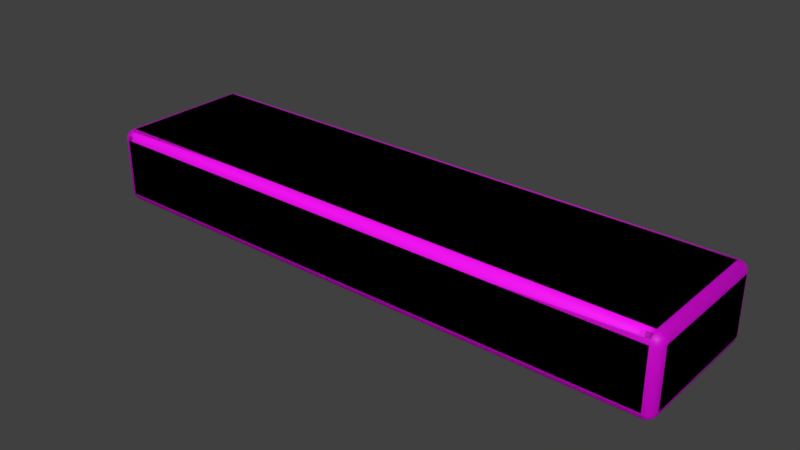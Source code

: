 # Source: logic_strip.blend  (saved by Blender 4.4.32; exported with 4.5.12 LTS)
import bpy
from mathutils import Matrix  # noqa: F401  (used for matrix-valued properties, if any)

bpy.ops.wm.read_factory_settings(use_empty=True)
scene = bpy.context.scene
scene.name = 'logic_strip_and.qc'

# ---- collections
col_logic_strip_ref = bpy.data.collections.new('logic_strip_ref'); scene.collection.children.link(col_logic_strip_ref)
col_logic_strip_single_ref = bpy.data.collections.new('logic_strip_single_ref'); scene.collection.children.link(col_logic_strip_single_ref)

# ---- images (referenced by path relative to the original .blend; pixels are not part of the script)
import os
ASSET_DIR = os.environ.get("B2B_ASSET_DIR", "")  # directory of the original .blend (textures are referenced by path, not embedded)
HERE = os.path.dirname(os.path.abspath(__file__))  # packed textures are extracted next to this script under _unpacked/

def load_image(name, relpath, width, height, colorspace="sRGB"):
    """Load a texture the original file referenced (path relative to the .blend, or extracted next to this script)."""
    p = next((c for c in (os.path.join(HERE, relpath), os.path.join(ASSET_DIR, relpath)) if relpath and os.path.exists(c)), "")
    if p:
        img = bpy.data.images.load(p, check_existing=True)
        img.name = name
    else:  # same state as the original file: an image datablock whose file is absent (Cycles renders it pink)
        img = bpy.data.images.new(name, width, height)
        img.source = "FILE"
        img.filepath = "//" + (relpath or name)
    img.colorspace_settings.name = colorspace
    return img
img_gates_inp_a_sheet_tga = load_image('gates_inp_a_sheet.tga', 'gates_inp_a_sheet.tga', 1024, 1024, 'sRGB')
img_logic_and_png_001 = load_image('logic_and.png.001', 'logic_and.png', 1024, 1024, 'sRGB')

# ---- materials (node trees are filled in below, after node groups)
mat_logic_sheet = bpy.data.materials.new('logic_sheet')
mat_logic_sheet.alpha_threshold = 0.0
mat_logic_sheet.use_transparent_shadow = False
mat_logic_sheet.diffuse_color = (0.7255, 0.8647, 0.4781, 1.0)
mat_logic_sheet.roughness = 0.5
mat_logic_strip_tex = bpy.data.materials.new('logic_strip_tex')
mat_logic_strip_tex.alpha_threshold = 0.0
mat_logic_strip_tex.use_transparent_shadow = False
mat_logic_strip_tex.diffuse_color = (0.7255, 0.8647, 0.4781, 1.0)
mat_logic_strip_tex.roughness = 0.5

# ---- material node trees
mat_logic_sheet.use_nodes = True; mat_logic_sheet.node_tree.nodes.clear()
_N = mat_logic_sheet.node_tree.nodes; _L = mat_logic_sheet.node_tree.links
n0 = _N.new('ShaderNodeBsdfPrincipled'); n0.name = 'Principled BSDF'; n0.location = (10, 300)
n0.distribution = 'GGX'
n0.subsurface_method = 'RANDOM_WALK_SKIN'
n0.inputs[3].default_value = 1.45
n0.inputs[27].default_value = (0.0, 0.0, 0.0, 1.0)
n0.inputs[28].default_value = 1.0
n1 = _N.new('ShaderNodeOutputMaterial'); n1.name = 'Material Output'; n1.location = (300, 300)
n2 = _N.new('ShaderNodeTexImage'); n2.name = 'Image Texture'; n2.location = (-280, 269)
n2.image = img_gates_inp_a_sheet_tga
_L.new(n0.outputs[0], n1.inputs[0])
_L.new(n2.outputs[0], n0.inputs[0])
n1.is_active_output = True
mat_logic_strip_tex.use_nodes = True; mat_logic_strip_tex.node_tree.nodes.clear()
_N = mat_logic_strip_tex.node_tree.nodes; _L = mat_logic_strip_tex.node_tree.links
n0 = _N.new('ShaderNodeBsdfPrincipled'); n0.name = 'Principled BSDF'; n0.location = (10, 300)
n0.distribution = 'GGX'
n0.subsurface_method = 'RANDOM_WALK_SKIN'
n0.inputs[3].default_value = 1.45
n0.inputs[27].default_value = (0.0, 0.0, 0.0, 1.0)
n0.inputs[28].default_value = 1.0
n1 = _N.new('ShaderNodeOutputMaterial'); n1.name = 'Material Output'; n1.location = (300, 300)
n2 = _N.new('ShaderNodeTexImage'); n2.name = 'Image Texture'; n2.location = (-280, 269)
n2.image = img_logic_and_png_001
_L.new(n0.outputs[0], n1.inputs[0])
_L.new(n2.outputs[0], n0.inputs[0])
n1.is_active_output = True

# ---- world
world_world = bpy.data.worlds.new('World'); scene.world = world_world
world_world.color = (0.05088, 0.05088, 0.05088)
world_world.use_sun_shadow = False
world_world.sun_shadow_jitter_overblur = 0.0
world_world.cycles.sampling_method = 'MANUAL'

# ---- meshes
me_logic_strip_and = bpy.data.meshes.new('logic_strip_and')
me_logic_strip_and.from_pydata([(-64.0, 16.0, -64.0), (64.0, 16.0, -47.5), (64.0, 16.0, -64.0), (-64.0, 16.0, -47.5), (64.0, -16.0, -64.0), (-64.0, -16.0, -64.0), (-64.0, -16.0, -47.5), (64.0, -16.0, -47.5)], [], [(0, 3, 1, 2), (0, 2, 4, 5), (0, 5, 6, 3), (2, 1, 7, 4), (5, 4, 7, 6), (6, 7, 1, 3)])
me_logic_strip_and.polygons.foreach_set('use_smooth', [True] * 6)
_uv = me_logic_strip_and.uv_layers.new(name='UVMap')
_uv.uv.foreach_set('vector', [1.0, 0.1484, 1.0, 0.2266, 0.0, 0.2266, 0.0, 0.1484, 0.0, 0.25, 1.0, 0.25, 1.0, 0.3739, 0.0, 0.374, 0.0, 0.0, 0.5, 0.0, 0.5, 0.125, 0.0, 0.125, 1.0, 0.0, 1.0, 0.125, 0.5, 0.125, 0.5, 0.0, 0.0, 0.1484, 1.0, 0.1484, 1.0, 0.2266, 0.0, 0.2266, 0.0, 0.25, 1.0, 0.25, 1.0, 0.3739, 0.0, 0.374])
me_logic_strip_and.materials.append(mat_logic_sheet)
me_logic_strip_and.use_remesh_preserve_volume = False
me_logic_strip_and.use_remesh_preserve_attributes = False
me_logic_strip_and.use_mirror_vertex_groups = False
me_logic_strip_and.update()
me_logic_strip_and.normals_split_custom_set([tuple(v) for v in zip(*[iter([-0.7046, 0.7046, -0.08421, -0.3929, 0.393, 0.8314, 0.393, 0.3929, 0.8314, 0.7046, 0.7046, -0.08421, -0.7046, 0.7046, -0.08421, 0.7046, 0.7046, -0.08421, 0.7046, -0.7046, -0.08421, -0.7046, -0.7046, -0.08421, -0.7046, 0.7046, -0.08421, -0.7046, -0.7046, -0.08421, -0.393, -0.3929, 0.8314, -0.3929, 0.393, 0.8314, 0.7046, 0.7046, -0.08421, 0.393, 0.3929, 0.8314, 0.3929, -0.393, 0.8314, 0.7046, -0.7046, -0.08421, -0.7046, -0.7046, -0.08421, 0.7046, -0.7046, -0.08421, 0.3929, -0.393, 0.8314, -0.393, -0.3929, 0.8314, -0.393, -0.3929, 0.8314, 0.3929, -0.393, 0.8314, 0.393, 0.3929, 0.8314, -0.3929, 0.393, 0.8314])] * 3)])
me_logic_strip_and_001 = bpy.data.meshes.new('logic_strip_and.001')
me_logic_strip_and_001.from_pydata([(-64.0, 16.0, -64.0), (64.0, 16.0, -47.5), (64.0, 16.0, -64.0), (-64.0, 16.0, -47.5), (64.0, -16.0, -64.0), (-64.0, -16.0, -64.0), (-64.0, -16.0, -47.5), (64.0, -16.0, -47.5), (-32.0, 16.0, -47.5), (-32.0, -16.0, -47.5), (32.0, 16.0, -47.5), (32.0, -16.0, -47.5)], [], [(10, 11, 7, 1), (0, 3, 8, 10, 1, 2), (0, 2, 4, 5), (0, 5, 6, 3), (2, 1, 7, 4), (5, 4, 7, 11, 9, 6), (3, 6, 9, 8), (8, 9, 11, 10)])
me_logic_strip_and_001.polygons.foreach_set('use_smooth', [True] * 8)
_k = set([(0, 2), (0, 3), (0, 5), (1, 2), (1, 7), (1, 10), (2, 4), (3, 6), (3, 8), (4, 5), (4, 7), (5, 6), (6, 9), (7, 11), (8, 10), (9, 11)])
me_logic_strip_and_001.attributes.new('sharp_edge', 'BOOLEAN', 'EDGE').data.foreach_set('value', [ (min(e.vertices), max(e.vertices)) in _k for e in me_logic_strip_and_001.edges])
_uv = me_logic_strip_and_001.uv_layers.new(name='UVMap')
_uv.uv.foreach_set('vector', [0.9634, 0.7776, 0.9634, 0.3309, 1.044, 0.3309, 1.044, 0.7776, 1.0, 0.07136, 1.0, 0.3134, 0.75, 0.3134, 0.25, 0.3134, 0.0, 0.3134, 0.0, 0.07136, 0.0, 0.04341, 1.0, 0.04341, 1.0, 0.3272, 0.0, 0.3272, 0.7668, 0.00395, 1.183, 0.00395, 1.183, 0.4202, 0.7668, 0.4202, 1.179, -0.02856, 1.179, 0.3691, 0.781, 0.3691, 0.781, -0.02856, 0.0, 0.07136, 1.0, 0.07136, 1.0, 0.3134, 0.75, 0.3134, 0.25, 0.3134, 0.0, 0.3134, -0.0378, 0.7776, -0.0378, 0.3309, 0.04144, 0.3309, 0.04144, 0.7776, 0.008237, 0.8068, 0.008237, 0.3017, 0.9918, 0.3017, 0.9918, 0.8068])
me_logic_strip_and_001.materials.append(mat_logic_strip_tex)
me_logic_strip_and_001.use_remesh_preserve_volume = False
me_logic_strip_and_001.use_remesh_preserve_attributes = False
me_logic_strip_and_001.use_mirror_vertex_groups = False
me_logic_strip_and_001.update()
me_logic_strip_and_001.normals_split_custom_set([tuple(v) for v in zip(*[iter([5.96e-08, -2.384e-07, 1.0, 5.96e-08, -2.384e-07, 1.0, 1.192e-07, -2.384e-07, 1.0, 1.192e-07, -2.384e-07, 1.0, -2.667e-08, 0.8948, 0.4465, 2.141e-05, 0.8948, 0.4465, 0.2233, 0.8948, 0.3867, 0.2233, 0.8948, 0.3867, -2.136e-05, 0.8948, 0.4465, -7.147e-09, 0.8948, 0.4465, -7.105e-15, 0.0, -1.0, -7.105e-15, 0.0, -1.0, -7.105e-15, 0.0, -1.0, -7.105e-15, 0.0, -1.0, -0.8948, 1.952e-08, 0.4465, -0.8948, -2.065e-07, 0.4465, -0.8948, 2.127e-05, 0.4465, -0.8948, -2.154e-05, 0.4465, 0.8948, 0.0, 0.4465, 0.8948, -2.149e-05, 0.4465, 0.8948, 2.133e-05, 0.4465, 0.8948, -1.952e-08, 0.4465, -1.952e-08, -0.8948, 0.4465, 0.0, -0.8948, 0.4465, -2.143e-05, -0.8948, 0.4465, -0.2233, -0.8948, 0.3867, -0.2233, -0.8948, 0.3867, 2.133e-05, -0.8948, 0.4465, -1.192e-07, -2.384e-07, 1.0, -1.192e-07, -2.384e-07, 1.0, -5.96e-08, -2.384e-07, 1.0, -5.96e-08, -2.384e-07, 1.0, -5.96e-08, -2.384e-07, 1.0, -5.96e-08, -2.384e-07, 1.0, 5.96e-08, -2.384e-07, 1.0, 5.96e-08, -2.384e-07, 1.0])] * 3)])
arm_logic_strip_and_qc_skeleton = bpy.data.armatures.new('logic_strip_and.qc_skeleton')  # bones are not reproduced

# ---- objects
ob_logic_strip_and_qc_skeleton = bpy.data.objects.new('logic_strip_and.qc_skeleton', arm_logic_strip_and_qc_skeleton)
ob_logic_strip_ref = bpy.data.objects.new('logic_strip_ref', me_logic_strip_and)
ob_logic_strip_old = bpy.data.objects.new('logic_strip_old', me_logic_strip_and_001)

# ---- transforms, parenting, visibility, modifiers, constraints
ob_logic_strip_and_qc_skeleton.location = (0.0, 0.0, 0.0)
ob_logic_strip_and_qc_skeleton.show_in_front = True
ob_logic_strip_and_qc_skeleton.lineart.crease_threshold = 0.0
ob_logic_strip_ref.parent = ob_logic_strip_and_qc_skeleton
ob_logic_strip_ref.location = (0.0, 0.0, 0.0)
ob_logic_strip_ref.lineart.crease_threshold = 0.0
_vg = ob_logic_strip_ref.vertex_groups.new(name='static_prop')
_vg.add([0, 1, 2, 3, 4, 5, 6, 7], 1.0, 'REPLACE')
_m = ob_logic_strip_ref.modifiers.new('Armature', 'ARMATURE')
_m.object = ob_logic_strip_and_qc_skeleton
_m = ob_logic_strip_ref.modifiers.new('Bevel', 'BEVEL')
_m.width = 2.0
_m.width_pct = 2.0
_m.segments = 3
ob_logic_strip_old.parent = ob_logic_strip_and_qc_skeleton
ob_logic_strip_old.location = (0.0, 0.0, 0.0)
ob_logic_strip_old.lineart.crease_threshold = 0.0
_vg = ob_logic_strip_old.vertex_groups.new(name='static_prop')
_vg.add([0, 1, 2, 3, 4, 5, 6, 7, 8, 9, 10, 11], 1.0, 'REPLACE')
_m = ob_logic_strip_old.modifiers.new('Armature', 'ARMATURE')
_m.object = ob_logic_strip_and_qc_skeleton
_m = ob_logic_strip_old.modifiers.new('Bevel', 'BEVEL')
_m.width = 2.0
_m.width_pct = 2.0
_m.segments = 3

# ---- collection membership
scene.collection.objects.link(ob_logic_strip_and_qc_skeleton)
col_logic_strip_ref.objects.link(ob_logic_strip_ref)
col_logic_strip_single_ref.objects.link(ob_logic_strip_old)

# ---- scene / render settings (as saved in the file)
scene.frame_start = 0; scene.frame_end = 0; scene.frame_set(0)
scene.render.engine = 'BLENDER_EEVEE_NEXT'
scene.render.resolution_percentage = 50
scene.render.dither_intensity = 0.0
scene.cycles.use_denoising = False
scene.cycles.samples = 128
scene.cycles.sampling_pattern = 'TABULATED_SOBOL'
scene.cycles.use_adaptive_sampling = False
scene.cycles.use_light_tree = False
scene.cycles.blur_glossy = 0.0
scene.cycles.sample_clamp_indirect = 0.0
scene.view_settings.view_transform = 'Standard'
bpy.context.view_layer.update()

# ---- added for rendering (the .blend has no active camera and no usable light): camera, sun
cam_auto = bpy.data.cameras.new('AutoCamera')
cam_auto.lens = 50.0
cam_auto.sensor_width = 36.0
cam_auto.clip_end = 2159.07
ob_auto_camera = bpy.data.objects.new('AutoCamera', cam_auto)
scene.collection.objects.link(ob_auto_camera)
ob_auto_camera.location = (123.024, -147.629, 42.669)
ob_auto_camera.rotation_euler = (1.09748, -7.21219e-08, 0.694738)
scene.camera = ob_auto_camera
light_auto_sun = bpy.data.lights.new('AutoSun', 'SUN')
light_auto_sun.energy = 3.0
light_auto_sun.angle = 0.0523599
ob_auto_sun = bpy.data.objects.new('AutoSun', light_auto_sun)
scene.collection.objects.link(ob_auto_sun)
ob_auto_sun.rotation_euler = (0.872665, 0.174533, 0.523599)
bpy.context.view_layer.update()
